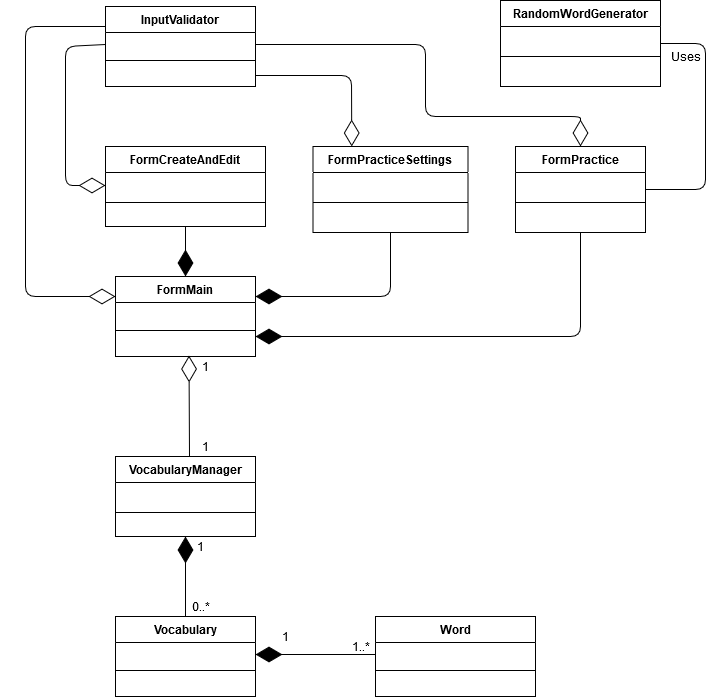

The diagram above was exported from draw.io. Its source (the exported page's mxGraphModel, read from the mxfile embedded in the PNG):
<mxGraphModel dx="1888" dy="1647" grid="1" gridSize="10" guides="1" tooltips="1" connect="1" arrows="1" fold="1" page="1" pageScale="1" pageWidth="850" pageHeight="1100" math="0" shadow="0">
  <root>
    <mxCell id="pNacTsWX8C_z7JPKap4s-0" />
    <mxCell id="pNacTsWX8C_z7JPKap4s-1" parent="pNacTsWX8C_z7JPKap4s-0" />
    <mxCell id="lLSmXW5g-DoeFdltzQE3-0" value="FormMain" style="swimlane;fontStyle=1;align=center;verticalAlign=top;childLayout=stackLayout;horizontal=1;startSize=26;horizontalStack=0;resizeParent=1;resizeParentMax=0;resizeLast=0;collapsible=1;marginBottom=0;" vertex="1" parent="pNacTsWX8C_z7JPKap4s-1">
      <mxGeometry x="60" y="80" width="140" height="80" as="geometry" />
    </mxCell>
    <mxCell id="lLSmXW5g-DoeFdltzQE3-1" value="&#10;" style="text;strokeColor=none;fillColor=none;align=left;verticalAlign=top;spacingLeft=4;spacingRight=4;overflow=hidden;rotatable=0;points=[[0,0.5],[1,0.5]];portConstraint=eastwest;" vertex="1" parent="lLSmXW5g-DoeFdltzQE3-0">
      <mxGeometry y="26" width="140" height="24" as="geometry" />
    </mxCell>
    <mxCell id="lLSmXW5g-DoeFdltzQE3-2" value="" style="line;strokeWidth=1;fillColor=none;align=left;verticalAlign=middle;spacingTop=-1;spacingLeft=3;spacingRight=3;rotatable=0;labelPosition=right;points=[];portConstraint=eastwest;" vertex="1" parent="lLSmXW5g-DoeFdltzQE3-0">
      <mxGeometry y="50" width="140" height="8" as="geometry" />
    </mxCell>
    <mxCell id="lLSmXW5g-DoeFdltzQE3-3" value="&#10;" style="text;strokeColor=none;fillColor=none;align=left;verticalAlign=top;spacingLeft=4;spacingRight=4;overflow=hidden;rotatable=0;points=[[0,0.5],[1,0.5]];portConstraint=eastwest;" vertex="1" parent="lLSmXW5g-DoeFdltzQE3-0">
      <mxGeometry y="58" width="140" height="22" as="geometry" />
    </mxCell>
    <mxCell id="lLSmXW5g-DoeFdltzQE3-4" value="Vocabulary" style="swimlane;fontStyle=1;align=center;verticalAlign=top;childLayout=stackLayout;horizontal=1;startSize=26;horizontalStack=0;resizeParent=1;resizeParentMax=0;resizeLast=0;collapsible=1;marginBottom=0;" vertex="1" parent="pNacTsWX8C_z7JPKap4s-1">
      <mxGeometry x="60" y="420" width="140" height="80" as="geometry" />
    </mxCell>
    <mxCell id="lLSmXW5g-DoeFdltzQE3-5" value="&#10;" style="text;strokeColor=none;fillColor=none;align=left;verticalAlign=top;spacingLeft=4;spacingRight=4;overflow=hidden;rotatable=0;points=[[0,0.5],[1,0.5]];portConstraint=eastwest;" vertex="1" parent="lLSmXW5g-DoeFdltzQE3-4">
      <mxGeometry y="26" width="140" height="24" as="geometry" />
    </mxCell>
    <mxCell id="lLSmXW5g-DoeFdltzQE3-6" value="" style="line;strokeWidth=1;fillColor=none;align=left;verticalAlign=middle;spacingTop=-1;spacingLeft=3;spacingRight=3;rotatable=0;labelPosition=right;points=[];portConstraint=eastwest;" vertex="1" parent="lLSmXW5g-DoeFdltzQE3-4">
      <mxGeometry y="50" width="140" height="8" as="geometry" />
    </mxCell>
    <mxCell id="lLSmXW5g-DoeFdltzQE3-7" value="&#10;" style="text;strokeColor=none;fillColor=none;align=left;verticalAlign=top;spacingLeft=4;spacingRight=4;overflow=hidden;rotatable=0;points=[[0,0.5],[1,0.5]];portConstraint=eastwest;" vertex="1" parent="lLSmXW5g-DoeFdltzQE3-4">
      <mxGeometry y="58" width="140" height="22" as="geometry" />
    </mxCell>
    <mxCell id="lLSmXW5g-DoeFdltzQE3-8" value="Word" style="swimlane;fontStyle=1;align=center;verticalAlign=top;childLayout=stackLayout;horizontal=1;startSize=26;horizontalStack=0;resizeParent=1;resizeParentMax=0;resizeLast=0;collapsible=1;marginBottom=0;" vertex="1" parent="pNacTsWX8C_z7JPKap4s-1">
      <mxGeometry x="320" y="420" width="160" height="80" as="geometry" />
    </mxCell>
    <mxCell id="lLSmXW5g-DoeFdltzQE3-9" value="&#10;" style="text;strokeColor=none;fillColor=none;align=left;verticalAlign=top;spacingLeft=4;spacingRight=4;overflow=hidden;rotatable=0;points=[[0,0.5],[1,0.5]];portConstraint=eastwest;" vertex="1" parent="lLSmXW5g-DoeFdltzQE3-8">
      <mxGeometry y="26" width="160" height="24" as="geometry" />
    </mxCell>
    <mxCell id="lLSmXW5g-DoeFdltzQE3-10" value="" style="line;strokeWidth=1;fillColor=none;align=left;verticalAlign=middle;spacingTop=-1;spacingLeft=3;spacingRight=3;rotatable=0;labelPosition=right;points=[];portConstraint=eastwest;" vertex="1" parent="lLSmXW5g-DoeFdltzQE3-8">
      <mxGeometry y="50" width="160" height="8" as="geometry" />
    </mxCell>
    <mxCell id="lLSmXW5g-DoeFdltzQE3-11" value="&#10;" style="text;strokeColor=none;fillColor=none;align=left;verticalAlign=top;spacingLeft=4;spacingRight=4;overflow=hidden;rotatable=0;points=[[0,0.5],[1,0.5]];portConstraint=eastwest;" vertex="1" parent="lLSmXW5g-DoeFdltzQE3-8">
      <mxGeometry y="58" width="160" height="22" as="geometry" />
    </mxCell>
    <mxCell id="lLSmXW5g-DoeFdltzQE3-16" value="RandomWordGenerator" style="swimlane;fontStyle=1;align=center;verticalAlign=top;childLayout=stackLayout;horizontal=1;startSize=26;horizontalStack=0;resizeParent=1;resizeParentMax=0;resizeLast=0;collapsible=1;marginBottom=0;" vertex="1" parent="pNacTsWX8C_z7JPKap4s-1">
      <mxGeometry x="445" y="-196" width="160" height="86" as="geometry" />
    </mxCell>
    <mxCell id="lLSmXW5g-DoeFdltzQE3-17" value="&#10;" style="text;strokeColor=none;fillColor=none;align=left;verticalAlign=top;spacingLeft=4;spacingRight=4;overflow=hidden;rotatable=0;points=[[0,0.5],[1,0.5]];portConstraint=eastwest;" vertex="1" parent="lLSmXW5g-DoeFdltzQE3-16">
      <mxGeometry y="26" width="160" height="26" as="geometry" />
    </mxCell>
    <mxCell id="lLSmXW5g-DoeFdltzQE3-18" value="" style="line;strokeWidth=1;fillColor=none;align=left;verticalAlign=middle;spacingTop=-1;spacingLeft=3;spacingRight=3;rotatable=0;labelPosition=right;points=[];portConstraint=eastwest;" vertex="1" parent="lLSmXW5g-DoeFdltzQE3-16">
      <mxGeometry y="52" width="160" height="8" as="geometry" />
    </mxCell>
    <mxCell id="lLSmXW5g-DoeFdltzQE3-19" value="&#10;" style="text;strokeColor=none;fillColor=none;align=left;verticalAlign=top;spacingLeft=4;spacingRight=4;overflow=hidden;rotatable=0;points=[[0,0.5],[1,0.5]];portConstraint=eastwest;" vertex="1" parent="lLSmXW5g-DoeFdltzQE3-16">
      <mxGeometry y="60" width="160" height="26" as="geometry" />
    </mxCell>
    <mxCell id="lLSmXW5g-DoeFdltzQE3-20" value="FormCreateAndEdit" style="swimlane;fontStyle=1;align=center;verticalAlign=top;childLayout=stackLayout;horizontal=1;startSize=26;horizontalStack=0;resizeParent=1;resizeParentMax=0;resizeLast=0;collapsible=1;marginBottom=0;" vertex="1" parent="pNacTsWX8C_z7JPKap4s-1">
      <mxGeometry x="50" y="-50" width="160" height="80" as="geometry" />
    </mxCell>
    <mxCell id="lLSmXW5g-DoeFdltzQE3-21" value="&#10;" style="text;strokeColor=none;fillColor=none;align=left;verticalAlign=top;spacingLeft=4;spacingRight=4;overflow=hidden;rotatable=0;points=[[0,0.5],[1,0.5]];portConstraint=eastwest;" vertex="1" parent="lLSmXW5g-DoeFdltzQE3-20">
      <mxGeometry y="26" width="160" height="26" as="geometry" />
    </mxCell>
    <mxCell id="lLSmXW5g-DoeFdltzQE3-22" value="" style="line;strokeWidth=1;fillColor=none;align=left;verticalAlign=middle;spacingTop=-1;spacingLeft=3;spacingRight=3;rotatable=0;labelPosition=right;points=[];portConstraint=eastwest;" vertex="1" parent="lLSmXW5g-DoeFdltzQE3-20">
      <mxGeometry y="52" width="160" height="8" as="geometry" />
    </mxCell>
    <mxCell id="lLSmXW5g-DoeFdltzQE3-23" value="&#10;" style="text;strokeColor=none;fillColor=none;align=left;verticalAlign=top;spacingLeft=4;spacingRight=4;overflow=hidden;rotatable=0;points=[[0,0.5],[1,0.5]];portConstraint=eastwest;" vertex="1" parent="lLSmXW5g-DoeFdltzQE3-20">
      <mxGeometry y="60" width="160" height="20" as="geometry" />
    </mxCell>
    <mxCell id="lLSmXW5g-DoeFdltzQE3-25" value="FormPracticeSettings" style="swimlane;fontStyle=1;align=center;verticalAlign=top;childLayout=stackLayout;horizontal=1;startSize=26;horizontalStack=0;resizeParent=1;resizeParentMax=0;resizeLast=0;collapsible=1;marginBottom=0;fontSize=12;" vertex="1" parent="pNacTsWX8C_z7JPKap4s-1">
      <mxGeometry x="257.5" y="-50" width="155" height="86" as="geometry" />
    </mxCell>
    <mxCell id="lLSmXW5g-DoeFdltzQE3-26" value="&#10;" style="text;strokeColor=none;fillColor=none;align=left;verticalAlign=top;spacingLeft=4;spacingRight=4;overflow=hidden;rotatable=0;points=[[0,0.5],[1,0.5]];portConstraint=eastwest;" vertex="1" parent="lLSmXW5g-DoeFdltzQE3-25">
      <mxGeometry y="26" width="155" height="26" as="geometry" />
    </mxCell>
    <mxCell id="lLSmXW5g-DoeFdltzQE3-27" value="" style="line;strokeWidth=1;fillColor=none;align=left;verticalAlign=middle;spacingTop=-1;spacingLeft=3;spacingRight=3;rotatable=0;labelPosition=right;points=[];portConstraint=eastwest;" vertex="1" parent="lLSmXW5g-DoeFdltzQE3-25">
      <mxGeometry y="52" width="155" height="8" as="geometry" />
    </mxCell>
    <mxCell id="lLSmXW5g-DoeFdltzQE3-28" value="&#10;" style="text;strokeColor=none;fillColor=none;align=left;verticalAlign=top;spacingLeft=4;spacingRight=4;overflow=hidden;rotatable=0;points=[[0,0.5],[1,0.5]];portConstraint=eastwest;" vertex="1" parent="lLSmXW5g-DoeFdltzQE3-25">
      <mxGeometry y="60" width="155" height="26" as="geometry" />
    </mxCell>
    <mxCell id="lLSmXW5g-DoeFdltzQE3-29" value="FormPractice" style="swimlane;fontStyle=1;align=center;verticalAlign=top;childLayout=stackLayout;horizontal=1;startSize=26;horizontalStack=0;resizeParent=1;resizeParentMax=0;resizeLast=0;collapsible=1;marginBottom=0;fontSize=12;" vertex="1" parent="pNacTsWX8C_z7JPKap4s-1">
      <mxGeometry x="460" y="-50" width="130" height="86" as="geometry" />
    </mxCell>
    <mxCell id="lLSmXW5g-DoeFdltzQE3-30" value="&#10;" style="text;strokeColor=none;fillColor=none;align=left;verticalAlign=top;spacingLeft=4;spacingRight=4;overflow=hidden;rotatable=0;points=[[0,0.5],[1,0.5]];portConstraint=eastwest;" vertex="1" parent="lLSmXW5g-DoeFdltzQE3-29">
      <mxGeometry y="26" width="130" height="26" as="geometry" />
    </mxCell>
    <mxCell id="lLSmXW5g-DoeFdltzQE3-31" value="" style="line;strokeWidth=1;fillColor=none;align=left;verticalAlign=middle;spacingTop=-1;spacingLeft=3;spacingRight=3;rotatable=0;labelPosition=right;points=[];portConstraint=eastwest;" vertex="1" parent="lLSmXW5g-DoeFdltzQE3-29">
      <mxGeometry y="52" width="130" height="8" as="geometry" />
    </mxCell>
    <mxCell id="lLSmXW5g-DoeFdltzQE3-32" value="&#10;" style="text;strokeColor=none;fillColor=none;align=left;verticalAlign=top;spacingLeft=4;spacingRight=4;overflow=hidden;rotatable=0;points=[[0,0.5],[1,0.5]];portConstraint=eastwest;" vertex="1" parent="lLSmXW5g-DoeFdltzQE3-29">
      <mxGeometry y="60" width="130" height="26" as="geometry" />
    </mxCell>
    <mxCell id="lLSmXW5g-DoeFdltzQE3-33" value="VocabularyManager" style="swimlane;fontStyle=1;align=center;verticalAlign=top;childLayout=stackLayout;horizontal=1;startSize=26;horizontalStack=0;resizeParent=1;resizeParentMax=0;resizeLast=0;collapsible=1;marginBottom=0;fillColor=#FFFFFF;fontSize=12;" vertex="1" parent="pNacTsWX8C_z7JPKap4s-1">
      <mxGeometry x="60" y="260" width="140" height="80" as="geometry" />
    </mxCell>
    <mxCell id="lLSmXW5g-DoeFdltzQE3-34" value="&#10;" style="text;strokeColor=none;fillColor=none;align=left;verticalAlign=top;spacingLeft=4;spacingRight=4;overflow=hidden;rotatable=0;points=[[0,0.5],[1,0.5]];portConstraint=eastwest;" vertex="1" parent="lLSmXW5g-DoeFdltzQE3-33">
      <mxGeometry y="26" width="140" height="26" as="geometry" />
    </mxCell>
    <mxCell id="lLSmXW5g-DoeFdltzQE3-35" value="" style="line;strokeWidth=1;fillColor=none;align=left;verticalAlign=middle;spacingTop=-1;spacingLeft=3;spacingRight=3;rotatable=0;labelPosition=right;points=[];portConstraint=eastwest;" vertex="1" parent="lLSmXW5g-DoeFdltzQE3-33">
      <mxGeometry y="52" width="140" height="8" as="geometry" />
    </mxCell>
    <mxCell id="lLSmXW5g-DoeFdltzQE3-36" value="&#10;" style="text;strokeColor=none;fillColor=none;align=left;verticalAlign=top;spacingLeft=4;spacingRight=4;overflow=hidden;rotatable=0;points=[[0,0.5],[1,0.5]];portConstraint=eastwest;" vertex="1" parent="lLSmXW5g-DoeFdltzQE3-33">
      <mxGeometry y="60" width="140" height="20" as="geometry" />
    </mxCell>
    <mxCell id="lLSmXW5g-DoeFdltzQE3-38" value="" style="endArrow=diamondThin;endFill=1;endSize=24;html=1;fontSize=12;entryX=0.5;entryY=1;entryDx=0;entryDy=0;exitX=0.5;exitY=0;exitDx=0;exitDy=0;" edge="1" parent="pNacTsWX8C_z7JPKap4s-1" source="lLSmXW5g-DoeFdltzQE3-4" target="lLSmXW5g-DoeFdltzQE3-33">
      <mxGeometry width="160" relative="1" as="geometry">
        <mxPoint x="300" y="610" as="sourcePoint" />
        <mxPoint x="460" y="610" as="targetPoint" />
      </mxGeometry>
    </mxCell>
    <mxCell id="lLSmXW5g-DoeFdltzQE3-39" value="1" style="text;html=1;align=center;verticalAlign=middle;resizable=0;points=[];autosize=1;fontSize=12;" vertex="1" parent="pNacTsWX8C_z7JPKap4s-1">
      <mxGeometry x="135" y="340" width="20" height="20" as="geometry" />
    </mxCell>
    <mxCell id="lLSmXW5g-DoeFdltzQE3-40" value="0..*" style="text;html=1;align=center;verticalAlign=middle;resizable=0;points=[];autosize=1;fontSize=12;" vertex="1" parent="pNacTsWX8C_z7JPKap4s-1">
      <mxGeometry x="130" y="400" width="30" height="20" as="geometry" />
    </mxCell>
    <mxCell id="lLSmXW5g-DoeFdltzQE3-41" value="" style="endArrow=diamondThin;endFill=1;endSize=24;html=1;fontSize=12;entryX=1;entryY=0.5;entryDx=0;entryDy=0;exitX=0;exitY=0.5;exitDx=0;exitDy=0;" edge="1" parent="pNacTsWX8C_z7JPKap4s-1" source="lLSmXW5g-DoeFdltzQE3-9" target="lLSmXW5g-DoeFdltzQE3-5">
      <mxGeometry width="160" relative="1" as="geometry">
        <mxPoint x="630" y="540" as="sourcePoint" />
        <mxPoint x="790" y="540" as="targetPoint" />
      </mxGeometry>
    </mxCell>
    <mxCell id="lLSmXW5g-DoeFdltzQE3-42" value="1" style="text;html=1;align=center;verticalAlign=middle;resizable=0;points=[];autosize=1;fontSize=12;" vertex="1" parent="pNacTsWX8C_z7JPKap4s-1">
      <mxGeometry x="220" y="430" width="20" height="20" as="geometry" />
    </mxCell>
    <mxCell id="lLSmXW5g-DoeFdltzQE3-43" value="1..*" style="text;html=1;align=center;verticalAlign=middle;resizable=0;points=[];autosize=1;fontSize=12;" vertex="1" parent="pNacTsWX8C_z7JPKap4s-1">
      <mxGeometry x="290" y="440" width="30" height="20" as="geometry" />
    </mxCell>
    <mxCell id="lLSmXW5g-DoeFdltzQE3-44" value="InputValidator" style="swimlane;fontStyle=1;align=center;verticalAlign=top;childLayout=stackLayout;horizontal=1;startSize=26;horizontalStack=0;resizeParent=1;resizeParentMax=0;resizeLast=0;collapsible=1;marginBottom=0;fillColor=#FFFFFF;fontSize=12;" vertex="1" parent="pNacTsWX8C_z7JPKap4s-1">
      <mxGeometry x="50" y="-190" width="150" height="80" as="geometry" />
    </mxCell>
    <mxCell id="lLSmXW5g-DoeFdltzQE3-45" value="&#10;" style="text;strokeColor=none;fillColor=none;align=left;verticalAlign=top;spacingLeft=4;spacingRight=4;overflow=hidden;rotatable=0;points=[[0,0.5],[1,0.5]];portConstraint=eastwest;" vertex="1" parent="lLSmXW5g-DoeFdltzQE3-44">
      <mxGeometry y="26" width="150" height="24" as="geometry" />
    </mxCell>
    <mxCell id="lLSmXW5g-DoeFdltzQE3-46" value="" style="line;strokeWidth=1;fillColor=none;align=left;verticalAlign=middle;spacingTop=-1;spacingLeft=3;spacingRight=3;rotatable=0;labelPosition=right;points=[];portConstraint=eastwest;" vertex="1" parent="lLSmXW5g-DoeFdltzQE3-44">
      <mxGeometry y="50" width="150" height="8" as="geometry" />
    </mxCell>
    <mxCell id="lLSmXW5g-DoeFdltzQE3-47" value="&#10;" style="text;strokeColor=none;fillColor=none;align=left;verticalAlign=top;spacingLeft=4;spacingRight=4;overflow=hidden;rotatable=0;points=[[0,0.5],[1,0.5]];portConstraint=eastwest;" vertex="1" parent="lLSmXW5g-DoeFdltzQE3-44">
      <mxGeometry y="58" width="150" height="22" as="geometry" />
    </mxCell>
    <mxCell id="lLSmXW5g-DoeFdltzQE3-48" value="" style="endArrow=diamondThin;endFill=1;endSize=24;html=1;fontSize=12;entryX=0.5;entryY=0;entryDx=0;entryDy=0;" edge="1" parent="pNacTsWX8C_z7JPKap4s-1" source="lLSmXW5g-DoeFdltzQE3-23" target="lLSmXW5g-DoeFdltzQE3-0">
      <mxGeometry width="160" relative="1" as="geometry">
        <mxPoint x="80" y="20" as="sourcePoint" />
        <mxPoint x="240" y="20" as="targetPoint" />
        <Array as="points" />
      </mxGeometry>
    </mxCell>
    <mxCell id="lLSmXW5g-DoeFdltzQE3-52" value="1" style="text;html=1;align=center;verticalAlign=middle;resizable=0;points=[];autosize=1;fontSize=12;" vertex="1" parent="pNacTsWX8C_z7JPKap4s-1">
      <mxGeometry x="140" y="160" width="20" height="20" as="geometry" />
    </mxCell>
    <mxCell id="lLSmXW5g-DoeFdltzQE3-53" value="1" style="text;html=1;align=center;verticalAlign=middle;resizable=0;points=[];autosize=1;fontSize=12;" vertex="1" parent="pNacTsWX8C_z7JPKap4s-1">
      <mxGeometry x="140" y="240" width="20" height="20" as="geometry" />
    </mxCell>
    <mxCell id="lLSmXW5g-DoeFdltzQE3-59" value="" style="endArrow=diamondThin;endFill=0;endSize=24;html=1;fontSize=12;entryX=0.525;entryY=0.955;entryDx=0;entryDy=0;entryPerimeter=0;" edge="1" parent="pNacTsWX8C_z7JPKap4s-1" target="lLSmXW5g-DoeFdltzQE3-3">
      <mxGeometry width="160" relative="1" as="geometry">
        <mxPoint x="134" y="260" as="sourcePoint" />
        <mxPoint x="120" y="210" as="targetPoint" />
      </mxGeometry>
    </mxCell>
    <mxCell id="lLSmXW5g-DoeFdltzQE3-60" value="" style="endArrow=diamondThin;endFill=1;endSize=24;html=1;fontSize=12;entryX=1;entryY=0.25;entryDx=0;entryDy=0;exitX=0.5;exitY=1;exitDx=0;exitDy=0;exitPerimeter=0;" edge="1" parent="pNacTsWX8C_z7JPKap4s-1" source="lLSmXW5g-DoeFdltzQE3-28" target="lLSmXW5g-DoeFdltzQE3-0">
      <mxGeometry width="160" relative="1" as="geometry">
        <mxPoint x="330" y="110" as="sourcePoint" />
        <mxPoint x="490" y="110" as="targetPoint" />
        <Array as="points">
          <mxPoint x="335" y="100" />
        </Array>
      </mxGeometry>
    </mxCell>
    <mxCell id="lLSmXW5g-DoeFdltzQE3-61" value="" style="endArrow=diamondThin;endFill=1;endSize=24;html=1;fontSize=12;exitX=0.5;exitY=1;exitDx=0;exitDy=0;entryX=1;entryY=0.75;entryDx=0;entryDy=0;" edge="1" parent="pNacTsWX8C_z7JPKap4s-1" source="lLSmXW5g-DoeFdltzQE3-29" target="lLSmXW5g-DoeFdltzQE3-0">
      <mxGeometry width="160" relative="1" as="geometry">
        <mxPoint x="360" y="110" as="sourcePoint" />
        <mxPoint x="520" y="110" as="targetPoint" />
        <Array as="points">
          <mxPoint x="525" y="140" />
        </Array>
      </mxGeometry>
    </mxCell>
    <mxCell id="lLSmXW5g-DoeFdltzQE3-62" value="" style="endArrow=diamondThin;endFill=0;endSize=24;html=1;fontSize=12;entryX=0;entryY=0.5;entryDx=0;entryDy=0;exitX=0;exitY=0.5;exitDx=0;exitDy=0;" edge="1" parent="pNacTsWX8C_z7JPKap4s-1" source="lLSmXW5g-DoeFdltzQE3-45" target="lLSmXW5g-DoeFdltzQE3-21">
      <mxGeometry width="160" relative="1" as="geometry">
        <mxPoint x="-130" y="-50" as="sourcePoint" />
        <mxPoint x="30" y="-50" as="targetPoint" />
        <Array as="points">
          <mxPoint x="10" y="-150" />
          <mxPoint x="10" y="-90" />
          <mxPoint x="10" y="-11" />
        </Array>
      </mxGeometry>
    </mxCell>
    <mxCell id="lLSmXW5g-DoeFdltzQE3-63" value="" style="endArrow=diamondThin;endFill=0;endSize=24;html=1;fontSize=12;entryX=0.25;entryY=0;entryDx=0;entryDy=0;exitX=1;exitY=0.5;exitDx=0;exitDy=0;" edge="1" parent="pNacTsWX8C_z7JPKap4s-1" source="lLSmXW5g-DoeFdltzQE3-47" target="lLSmXW5g-DoeFdltzQE3-25">
      <mxGeometry width="160" relative="1" as="geometry">
        <mxPoint x="220" y="-100" as="sourcePoint" />
        <mxPoint x="380" y="-100" as="targetPoint" />
        <Array as="points">
          <mxPoint x="296" y="-121" />
        </Array>
      </mxGeometry>
    </mxCell>
    <mxCell id="lLSmXW5g-DoeFdltzQE3-64" value="" style="endArrow=diamondThin;endFill=0;endSize=24;html=1;fontSize=12;exitX=1;exitY=0.5;exitDx=0;exitDy=0;entryX=0.5;entryY=0;entryDx=0;entryDy=0;" edge="1" parent="pNacTsWX8C_z7JPKap4s-1" source="lLSmXW5g-DoeFdltzQE3-45" target="lLSmXW5g-DoeFdltzQE3-29">
      <mxGeometry width="160" relative="1" as="geometry">
        <mxPoint x="220" y="-150" as="sourcePoint" />
        <mxPoint x="380" y="-150" as="targetPoint" />
        <Array as="points">
          <mxPoint x="370" y="-152" />
          <mxPoint x="370" y="-80" />
          <mxPoint x="525" y="-80" />
        </Array>
      </mxGeometry>
    </mxCell>
    <mxCell id="lLSmXW5g-DoeFdltzQE3-65" value="" style="endArrow=none;html=1;edgeStyle=orthogonalEdgeStyle;fontSize=12;exitX=1;exitY=0.5;exitDx=0;exitDy=0;entryX=1;entryY=0.5;entryDx=0;entryDy=0;" edge="1" parent="pNacTsWX8C_z7JPKap4s-1" source="lLSmXW5g-DoeFdltzQE3-29" target="lLSmXW5g-DoeFdltzQE3-16">
      <mxGeometry relative="1" as="geometry">
        <mxPoint x="620" as="sourcePoint" />
        <mxPoint x="780" as="targetPoint" />
        <Array as="points">
          <mxPoint x="650" y="-7" />
          <mxPoint x="650" y="-153" />
        </Array>
      </mxGeometry>
    </mxCell>
    <mxCell id="lLSmXW5g-DoeFdltzQE3-68" value="Uses" style="text;html=1;align=center;verticalAlign=middle;resizable=0;points=[];autosize=1;fontSize=12;" vertex="1" parent="pNacTsWX8C_z7JPKap4s-1">
      <mxGeometry x="610" y="-150" width="40" height="20" as="geometry" />
    </mxCell>
    <mxCell id="lLSmXW5g-DoeFdltzQE3-69" value="" style="endArrow=diamondThin;endFill=0;endSize=24;html=1;fontSize=12;exitX=0;exitY=0.25;exitDx=0;exitDy=0;entryX=0;entryY=0.25;entryDx=0;entryDy=0;" edge="1" parent="pNacTsWX8C_z7JPKap4s-1" source="lLSmXW5g-DoeFdltzQE3-44" target="lLSmXW5g-DoeFdltzQE3-0">
      <mxGeometry width="160" relative="1" as="geometry">
        <mxPoint x="-100" y="20" as="sourcePoint" />
        <mxPoint x="50" y="20" as="targetPoint" />
        <Array as="points">
          <mxPoint x="-30" y="-170" />
          <mxPoint x="-30" y="-80" />
          <mxPoint x="-30" y="100" />
        </Array>
      </mxGeometry>
    </mxCell>
  </root>
</mxGraphModel>